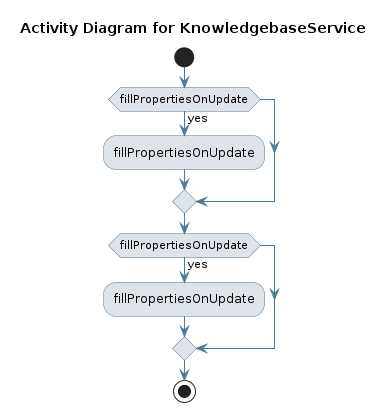

The diagram above was rendered by PlantUML. Its source (embedded in the PNG):
@startuml
skinparam activity {
 BackgroundColor #DEE3E9 
 BorderColor #4D7A97 
 ArrowColor #4D7A97 
}
!pragma useVerticalIf on
start
title Activity Diagram for KnowledgebaseService

if (fillPropertiesOnUpdate) then (yes)
:fillPropertiesOnUpdate;
endif
if (fillPropertiesOnUpdate) then (yes)
:fillPropertiesOnUpdate;
endif
stop
@enduml